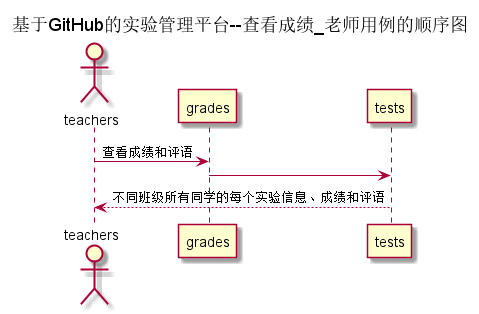

The diagram above was rendered by PlantUML. Its source (embedded in the PNG):
@startuml
title 基于GitHub的实验管理平台--查看成绩_老师用例的顺序图
actor teachers
teachers -> grades: 查看成绩和评语
grades -> tests
tests --> teachers:不同班级所有同学的每个实验信息、成绩和评语
@enduml